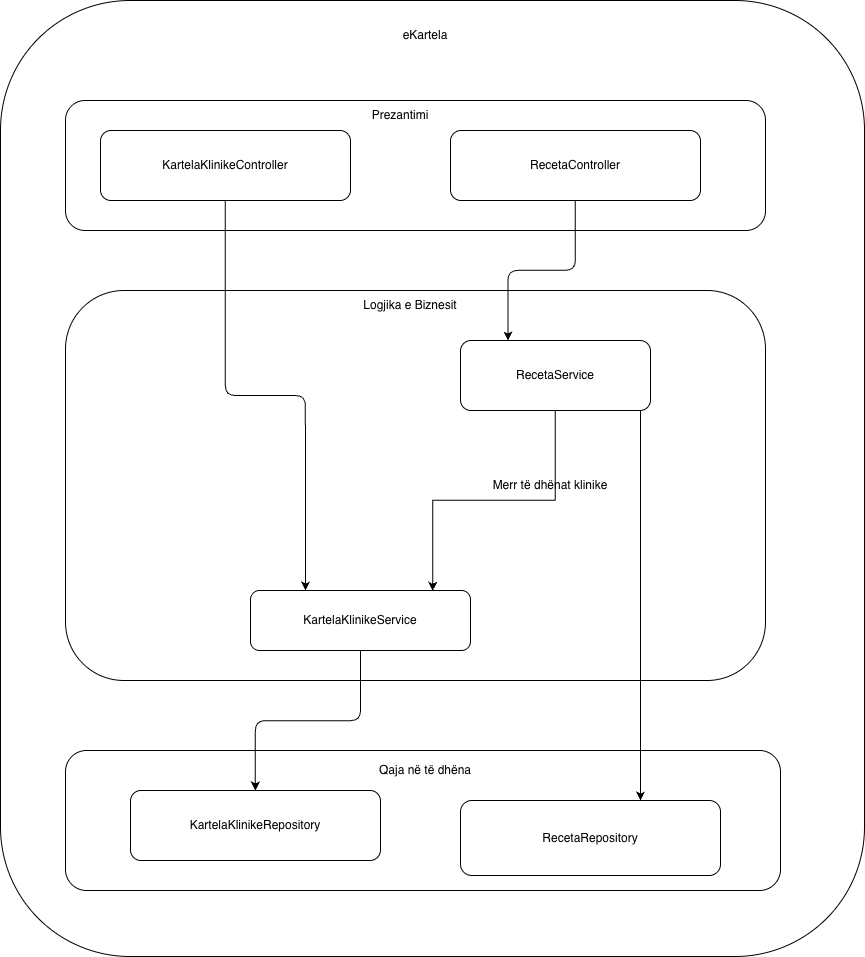

The diagram above was exported from draw.io. Its source (the exported page's mxGraphModel, read from the mxfile embedded in the PNG):
<mxGraphModel dx="1286" dy="1677" grid="0" gridSize="10" guides="1" tooltips="1" connect="1" arrows="1" fold="1" page="1" pageScale="1" pageWidth="850" pageHeight="1100" math="0" shadow="0" adaptiveColors="none">
  <root>
    <mxCell id="0" />
    <mxCell id="1" parent="0" />
    <mxCell id="NFejm6TkR0RhwmuV6SRF-36" parent="1" style="rounded=1;whiteSpace=wrap;html=1;labelBackgroundColor=none;" value="" vertex="1">
      <mxGeometry height="956" width="864" x="360" y="160" as="geometry" />
    </mxCell>
    <mxCell id="NFejm6TkR0RhwmuV6SRF-37" parent="1" style="text;html=1;whiteSpace=wrap;strokeColor=none;fillColor=none;align=center;verticalAlign=middle;rounded=1;labelBackgroundColor=none;" value="eKartela" vertex="1">
      <mxGeometry height="30" width="60" x="755" y="180" as="geometry" />
    </mxCell>
    <mxCell id="NFejm6TkR0RhwmuV6SRF-39" parent="1" style="rounded=1;whiteSpace=wrap;html=1;labelBackgroundColor=none;" value="" vertex="1">
      <mxGeometry height="130" width="700" x="425" y="260" as="geometry" />
    </mxCell>
    <mxCell id="NFejm6TkR0RhwmuV6SRF-40" parent="1" style="rounded=1;whiteSpace=wrap;html=1;labelBackgroundColor=none;" value="&lt;code&gt;&lt;font face=&quot;Helvetica&quot;&gt;KartelaKlinikeController&lt;/font&gt;&lt;/code&gt;" vertex="1">
      <mxGeometry height="70" width="250" x="460" y="290" as="geometry" />
    </mxCell>
    <mxCell id="NFejm6TkR0RhwmuV6SRF-41" parent="1" style="rounded=1;whiteSpace=wrap;html=1;labelBackgroundColor=none;" value="&lt;code&gt;&lt;font face=&quot;Helvetica&quot;&gt;RecetaController&lt;/font&gt;&lt;/code&gt;" vertex="1">
      <mxGeometry height="70" width="250" x="810" y="290" as="geometry" />
    </mxCell>
    <mxCell id="NFejm6TkR0RhwmuV6SRF-43" parent="1" style="rounded=1;whiteSpace=wrap;html=1;labelBackgroundColor=none;" value="" vertex="1">
      <mxGeometry height="390" width="700" x="425" y="450" as="geometry" />
    </mxCell>
    <mxCell id="NFejm6TkR0RhwmuV6SRF-44" parent="1" style="rounded=1;whiteSpace=wrap;html=1;labelBackgroundColor=none;" value="&lt;code&gt;&lt;font face=&quot;Helvetica&quot;&gt;RecetaService&lt;/font&gt;&lt;/code&gt;" vertex="1">
      <mxGeometry height="70" width="190" x="820" y="500" as="geometry" />
    </mxCell>
    <mxCell id="NFejm6TkR0RhwmuV6SRF-45" parent="1" style="text;html=1;whiteSpace=wrap;strokeColor=none;fillColor=none;align=center;verticalAlign=middle;rounded=1;labelBackgroundColor=none;" value="Prezantimi" vertex="1">
      <mxGeometry height="30" width="60" x="730" y="260" as="geometry" />
    </mxCell>
    <mxCell id="NFejm6TkR0RhwmuV6SRF-47" parent="1" style="rounded=1;whiteSpace=wrap;html=1;labelBackgroundColor=none;" value="&lt;code&gt;&lt;font face=&quot;Helvetica&quot;&gt;KartelaKlinikeService&lt;/font&gt;&lt;/code&gt;" vertex="1">
      <mxGeometry height="60" width="220" x="610" y="750" as="geometry" />
    </mxCell>
    <mxCell id="NFejm6TkR0RhwmuV6SRF-49" edge="1" parent="1" source="NFejm6TkR0RhwmuV6SRF-41" style="edgeStyle=orthogonalEdgeStyle;rounded=1;orthogonalLoop=1;jettySize=auto;html=1;entryX=0.25;entryY=0;entryDx=0;entryDy=0;labelBackgroundColor=none;fontColor=default;" target="NFejm6TkR0RhwmuV6SRF-44">
      <mxGeometry relative="1" as="geometry" />
    </mxCell>
    <mxCell id="NFejm6TkR0RhwmuV6SRF-50" edge="1" parent="1" source="NFejm6TkR0RhwmuV6SRF-40" style="edgeStyle=orthogonalEdgeStyle;rounded=1;orthogonalLoop=1;jettySize=auto;html=1;entryX=0.25;entryY=0;entryDx=0;entryDy=0;labelBackgroundColor=none;fontColor=default;" target="NFejm6TkR0RhwmuV6SRF-47">
      <mxGeometry relative="1" as="geometry" />
    </mxCell>
    <mxCell id="NFejm6TkR0RhwmuV6SRF-58" parent="1" style="rounded=1;whiteSpace=wrap;html=1;labelBackgroundColor=none;" value="" vertex="1">
      <mxGeometry height="140" width="715" x="425" y="910" as="geometry" />
    </mxCell>
    <mxCell id="NFejm6TkR0RhwmuV6SRF-59" parent="1" style="rounded=1;whiteSpace=wrap;html=1;labelBackgroundColor=none;" value="&lt;code&gt;&lt;font face=&quot;Helvetica&quot;&gt;KartelaKlinikeRepository&lt;/font&gt;&lt;/code&gt;" vertex="1">
      <mxGeometry height="70" width="250" x="490" y="950" as="geometry" />
    </mxCell>
    <mxCell id="NFejm6TkR0RhwmuV6SRF-60" parent="1" style="rounded=1;whiteSpace=wrap;html=1;labelBackgroundColor=none;" value="&lt;code&gt;&lt;font face=&quot;Helvetica&quot;&gt;RecetaRepository&lt;/font&gt;&lt;/code&gt;" vertex="1">
      <mxGeometry height="75" width="260" x="820" y="960" as="geometry" />
    </mxCell>
    <mxCell id="NFejm6TkR0RhwmuV6SRF-61" parent="1" style="text;html=1;whiteSpace=wrap;strokeColor=none;fillColor=none;align=center;verticalAlign=middle;rounded=1;labelBackgroundColor=none;" value="Qaja në të dhëna" vertex="1">
      <mxGeometry height="30" width="130" x="720" y="915" as="geometry" />
    </mxCell>
    <mxCell id="NFejm6TkR0RhwmuV6SRF-62" edge="1" parent="1" source="NFejm6TkR0RhwmuV6SRF-47" style="edgeStyle=orthogonalEdgeStyle;rounded=1;orthogonalLoop=1;jettySize=auto;html=1;labelBackgroundColor=none;fontColor=default;" target="NFejm6TkR0RhwmuV6SRF-59">
      <mxGeometry relative="1" as="geometry" />
    </mxCell>
    <mxCell id="NFejm6TkR0RhwmuV6SRF-70" edge="1" parent="1" source="NFejm6TkR0RhwmuV6SRF-44" style="edgeStyle=orthogonalEdgeStyle;rounded=0;orthogonalLoop=1;jettySize=auto;html=1;fontColor=default;labelBackgroundColor=none;" target="NFejm6TkR0RhwmuV6SRF-60">
      <mxGeometry relative="1" as="geometry">
        <Array as="points">
          <mxPoint x="1000" y="680" />
          <mxPoint x="1000" y="680" />
        </Array>
      </mxGeometry>
    </mxCell>
    <mxCell id="NFejm6TkR0RhwmuV6SRF-71" parent="1" style="text;html=1;whiteSpace=wrap;strokeColor=none;fillColor=none;align=center;verticalAlign=middle;rounded=0;labelBackgroundColor=none;" value="Logjika e Biznesit" vertex="1">
      <mxGeometry height="30" width="180" x="680" y="450" as="geometry" />
    </mxCell>
    <mxCell id="NFejm6TkR0RhwmuV6SRF-73" parent="1" style="text;html=1;whiteSpace=wrap;strokeColor=none;fillColor=none;align=center;verticalAlign=middle;rounded=0;labelBackgroundColor=none;" value="Merr të dhënat klinike" vertex="1">
      <mxGeometry height="30" width="190" x="815" y="630" as="geometry" />
    </mxCell>
    <mxCell id="NFejm6TkR0RhwmuV6SRF-75" edge="1" parent="1" source="NFejm6TkR0RhwmuV6SRF-44" style="edgeStyle=orthogonalEdgeStyle;rounded=0;orthogonalLoop=1;jettySize=auto;html=1;entryX=0.828;entryY=0.005;entryDx=0;entryDy=0;entryPerimeter=0;fontColor=default;labelBackgroundColor=none;" target="NFejm6TkR0RhwmuV6SRF-47">
      <mxGeometry relative="1" as="geometry" />
    </mxCell>
  </root>
</mxGraphModel>